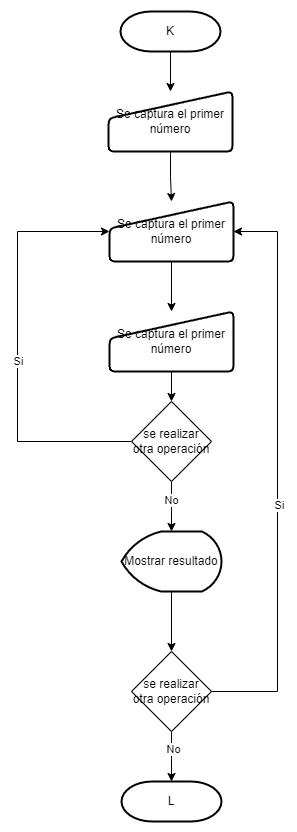

The diagram above was exported from draw.io. Its source (the exported page's mxGraphModel, read from the mxfile embedded in the PNG):
<mxGraphModel dx="1480" dy="877" grid="1" gridSize="10" guides="1" tooltips="1" connect="1" arrows="1" fold="1" page="1" pageScale="1" pageWidth="827" pageHeight="1169" math="0" shadow="0">
  <root>
    <mxCell id="0" />
    <mxCell id="1" parent="0" />
    <mxCell id="2" value="K" style="strokeWidth=2;html=1;shape=mxgraph.flowchart.terminator;whiteSpace=wrap;" vertex="1" parent="1">
      <mxGeometry x="374" y="40" width="100" height="40" as="geometry" />
    </mxCell>
    <mxCell id="3" value="" style="edgeStyle=orthogonalEdgeStyle;rounded=0;orthogonalLoop=1;jettySize=auto;html=1;exitX=0.5;exitY=1;exitDx=0;exitDy=0;exitPerimeter=0;" edge="1" source="2" target="5" parent="1">
      <mxGeometry relative="1" as="geometry">
        <mxPoint x="424" y="200" as="sourcePoint" />
      </mxGeometry>
    </mxCell>
    <mxCell id="4" value="" style="edgeStyle=orthogonalEdgeStyle;rounded=0;orthogonalLoop=1;jettySize=auto;html=1;" edge="1" source="5" target="10" parent="1">
      <mxGeometry relative="1" as="geometry">
        <mxPoint x="424" y="280" as="targetPoint" />
      </mxGeometry>
    </mxCell>
    <mxCell id="5" value="Se captura el primer número" style="html=1;strokeWidth=2;shape=manualInput;whiteSpace=wrap;rounded=1;size=27;arcSize=11;" vertex="1" parent="1">
      <mxGeometry x="362" y="120" width="124" height="60" as="geometry" />
    </mxCell>
    <mxCell id="6" value="" style="edgeStyle=orthogonalEdgeStyle;rounded=0;orthogonalLoop=1;jettySize=auto;html=1;exitX=0.5;exitY=1;exitDx=0;exitDy=0;" edge="1" source="10" target="9" parent="1">
      <mxGeometry relative="1" as="geometry">
        <mxPoint x="425" y="450" as="targetPoint" />
        <mxPoint x="425" y="320" as="sourcePoint" />
      </mxGeometry>
    </mxCell>
    <mxCell id="7" value="L" style="strokeWidth=2;html=1;shape=mxgraph.flowchart.terminator;whiteSpace=wrap;" vertex="1" parent="1">
      <mxGeometry x="375" y="810" width="100" height="40" as="geometry" />
    </mxCell>
    <mxCell id="8" style="edgeStyle=orthogonalEdgeStyle;rounded=0;orthogonalLoop=1;jettySize=auto;html=1;exitX=0.5;exitY=1;exitDx=0;exitDy=0;entryX=0.5;entryY=0;entryDx=0;entryDy=0;" edge="1" source="9" target="15" parent="1">
      <mxGeometry relative="1" as="geometry" />
    </mxCell>
    <mxCell id="9" value="Se captura el primer número" style="html=1;strokeWidth=2;shape=manualInput;whiteSpace=wrap;rounded=1;size=27;arcSize=11;" vertex="1" parent="1">
      <mxGeometry x="363" y="340" width="124" height="60" as="geometry" />
    </mxCell>
    <mxCell id="10" value="Se captura el primer número" style="html=1;strokeWidth=2;shape=manualInput;whiteSpace=wrap;rounded=1;size=27;arcSize=11;" vertex="1" parent="1">
      <mxGeometry x="363" y="230" width="124" height="60" as="geometry" />
    </mxCell>
    <mxCell id="11" style="edgeStyle=orthogonalEdgeStyle;rounded=0;orthogonalLoop=1;jettySize=auto;html=1;exitX=0;exitY=0.5;exitDx=0;exitDy=0;entryX=0;entryY=0.5;entryDx=0;entryDy=0;" edge="1" source="15" target="10" parent="1">
      <mxGeometry relative="1" as="geometry">
        <Array as="points">
          <mxPoint x="271" y="470" />
          <mxPoint x="271" y="260" />
        </Array>
      </mxGeometry>
    </mxCell>
    <mxCell id="12" value="Si" style="edgeLabel;html=1;align=center;verticalAlign=middle;resizable=0;points=[];" vertex="1" connectable="0" parent="11">
      <mxGeometry x="-0.0413" y="-5" relative="1" as="geometry">
        <mxPoint x="-5" y="5" as="offset" />
      </mxGeometry>
    </mxCell>
    <mxCell id="13" value="" style="edgeStyle=orthogonalEdgeStyle;rounded=0;orthogonalLoop=1;jettySize=auto;html=1;" edge="1" source="15" target="17" parent="1">
      <mxGeometry relative="1" as="geometry">
        <mxPoint x="425.0000000000001" y="550" as="targetPoint" />
      </mxGeometry>
    </mxCell>
    <mxCell id="14" value="No" style="edgeLabel;html=1;align=center;verticalAlign=middle;resizable=0;points=[];" vertex="1" connectable="0" parent="13">
      <mxGeometry x="-0.2417" y="-1" relative="1" as="geometry">
        <mxPoint as="offset" />
      </mxGeometry>
    </mxCell>
    <mxCell id="15" value="se realizar otra operación" style="rhombus;whiteSpace=wrap;html=1;" vertex="1" parent="1">
      <mxGeometry x="385" y="430" width="80" height="80" as="geometry" />
    </mxCell>
    <mxCell id="16" value="" style="edgeStyle=orthogonalEdgeStyle;rounded=0;orthogonalLoop=1;jettySize=auto;html=1;" edge="1" source="17" target="22" parent="1">
      <mxGeometry relative="1" as="geometry" />
    </mxCell>
    <mxCell id="17" value="Mostrar resultado" style="strokeWidth=2;html=1;shape=mxgraph.flowchart.display;whiteSpace=wrap;" vertex="1" parent="1">
      <mxGeometry x="375.0000000000001" y="560" width="100" height="60" as="geometry" />
    </mxCell>
    <mxCell id="18" value="" style="edgeStyle=orthogonalEdgeStyle;rounded=0;orthogonalLoop=1;jettySize=auto;html=1;" edge="1" source="22" target="7" parent="1">
      <mxGeometry relative="1" as="geometry" />
    </mxCell>
    <mxCell id="19" value="No" style="edgeLabel;html=1;align=center;verticalAlign=middle;resizable=0;points=[];" vertex="1" connectable="0" parent="18">
      <mxGeometry x="-0.2933" y="1" relative="1" as="geometry">
        <mxPoint as="offset" />
      </mxGeometry>
    </mxCell>
    <mxCell id="20" style="edgeStyle=orthogonalEdgeStyle;rounded=0;orthogonalLoop=1;jettySize=auto;html=1;exitX=1;exitY=0.5;exitDx=0;exitDy=0;entryX=1;entryY=0.5;entryDx=0;entryDy=0;" edge="1" source="22" target="10" parent="1">
      <mxGeometry relative="1" as="geometry">
        <Array as="points">
          <mxPoint x="531" y="720" />
          <mxPoint x="531" y="260" />
        </Array>
      </mxGeometry>
    </mxCell>
    <mxCell id="21" value="Si" style="edgeLabel;html=1;align=center;verticalAlign=middle;resizable=0;points=[];" vertex="1" connectable="0" parent="20">
      <mxGeometry x="-0.1152" y="-1" relative="1" as="geometry">
        <mxPoint as="offset" />
      </mxGeometry>
    </mxCell>
    <mxCell id="22" value="se realizar otra operación" style="rhombus;whiteSpace=wrap;html=1;" vertex="1" parent="1">
      <mxGeometry x="385" y="680" width="80" height="80" as="geometry" />
    </mxCell>
  </root>
</mxGraphModel>